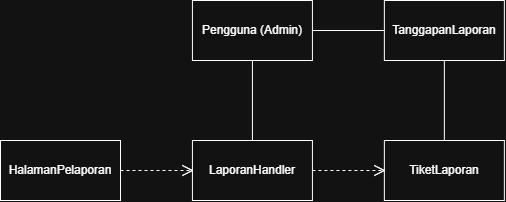

The diagram above was exported from draw.io. Its source (the exported page's mxGraphModel, read from the mxfile embedded in the PNG):
<mxGraphModel dx="1046" dy="562" grid="1" gridSize="10" guides="1" tooltips="1" connect="1" arrows="1" fold="1" page="1" pageScale="1" pageWidth="850" pageHeight="1100" math="0" shadow="0">
  <root>
    <mxCell id="0" />
    <mxCell id="1" parent="0" />
    <mxCell id="5-iiNJXCsivIdcWDvJeU-1" parent="1" style="rounded=0;whiteSpace=wrap;html=1;" value="Pengguna (Admin)" vertex="1">
      <mxGeometry height="60" width="120" x="346.93" y="550" as="geometry" />
    </mxCell>
    <mxCell id="5-iiNJXCsivIdcWDvJeU-2" parent="1" style="rounded=0;whiteSpace=wrap;html=1;" value="HalamanPelaporan" vertex="1">
      <mxGeometry height="60" width="120" x="155" y="690" as="geometry" />
    </mxCell>
    <mxCell id="5-iiNJXCsivIdcWDvJeU-3" parent="1" style="rounded=0;whiteSpace=wrap;html=1;" value="LaporanHandler" vertex="1">
      <mxGeometry height="60" width="120" x="346.93" y="690" as="geometry" />
    </mxCell>
    <mxCell id="5-iiNJXCsivIdcWDvJeU-4" parent="1" style="rounded=0;whiteSpace=wrap;html=1;" value="TiketLaporan" vertex="1">
      <mxGeometry height="60" width="120" x="538.86" y="690" as="geometry" />
    </mxCell>
    <mxCell id="5-iiNJXCsivIdcWDvJeU-5" parent="1" style="rounded=0;whiteSpace=wrap;html=1;" value="TanggapanLaporan" vertex="1">
      <mxGeometry height="60" width="120" x="538.86" y="550" as="geometry" />
    </mxCell>
    <mxCell id="5-iiNJXCsivIdcWDvJeU-8" edge="1" parent="1" source="5-iiNJXCsivIdcWDvJeU-3" style="endArrow=none;html=1;rounded=0;entryX=0.5;entryY=1;entryDx=0;entryDy=0;exitX=0.5;exitY=0;exitDx=0;exitDy=0;" target="5-iiNJXCsivIdcWDvJeU-1" value="">
      <mxGeometry height="50" relative="1" width="50" as="geometry">
        <mxPoint x="465" y="780" as="sourcePoint" />
        <mxPoint x="515" y="730" as="targetPoint" />
      </mxGeometry>
    </mxCell>
    <mxCell id="5-iiNJXCsivIdcWDvJeU-11" edge="1" parent="1" style="endArrow=none;dashed=1;html=1;rounded=0;entryX=0;entryY=0.5;entryDx=0;entryDy=0;exitX=1;exitY=0.5;exitDx=0;exitDy=0;" value="">
      <mxGeometry height="50" relative="1" width="50" as="geometry">
        <mxPoint x="275" y="720" as="sourcePoint" />
        <mxPoint x="347" y="720" as="targetPoint" />
      </mxGeometry>
    </mxCell>
    <mxCell id="5-iiNJXCsivIdcWDvJeU-12" parent="1" style="shape=step;perimeter=stepPerimeter;whiteSpace=wrap;html=1;shapeInside=1;fixedSize=1;" value="" vertex="1">
      <mxGeometry height="10" width="10" x="336.93" y="715" as="geometry" />
    </mxCell>
    <mxCell id="5-iiNJXCsivIdcWDvJeU-13" edge="1" parent="1" style="endArrow=none;dashed=1;html=1;rounded=0;entryX=0;entryY=0.5;entryDx=0;entryDy=0;exitX=1;exitY=0.5;exitDx=0;exitDy=0;" value="">
      <mxGeometry height="50" relative="1" width="50" as="geometry">
        <mxPoint x="466.93" y="720" as="sourcePoint" />
        <mxPoint x="538.93" y="720" as="targetPoint" />
      </mxGeometry>
    </mxCell>
    <mxCell id="5-iiNJXCsivIdcWDvJeU-14" parent="1" style="shape=step;perimeter=stepPerimeter;whiteSpace=wrap;html=1;shapeInside=1;fixedSize=1;" value="" vertex="1">
      <mxGeometry height="10" width="10" x="528.86" y="715" as="geometry" />
    </mxCell>
    <mxCell id="5-iiNJXCsivIdcWDvJeU-16" edge="1" parent="1" source="5-iiNJXCsivIdcWDvJeU-5" style="endArrow=none;html=1;rounded=0;entryX=1;entryY=0.5;entryDx=0;entryDy=0;exitX=0;exitY=0.5;exitDx=0;exitDy=0;" target="5-iiNJXCsivIdcWDvJeU-1" value="">
      <mxGeometry height="50" relative="1" width="50" as="geometry">
        <mxPoint x="560" y="690" as="sourcePoint" />
        <mxPoint x="610" y="640" as="targetPoint" />
      </mxGeometry>
    </mxCell>
    <mxCell id="5-iiNJXCsivIdcWDvJeU-17" edge="1" parent="1" source="5-iiNJXCsivIdcWDvJeU-4" style="endArrow=none;html=1;rounded=0;entryX=0.5;entryY=1;entryDx=0;entryDy=0;exitX=0.5;exitY=0;exitDx=0;exitDy=0;" target="5-iiNJXCsivIdcWDvJeU-5" value="">
      <mxGeometry height="50" relative="1" width="50" as="geometry">
        <mxPoint x="560" y="690" as="sourcePoint" />
        <mxPoint x="610" y="640" as="targetPoint" />
      </mxGeometry>
    </mxCell>
  </root>
</mxGraphModel>